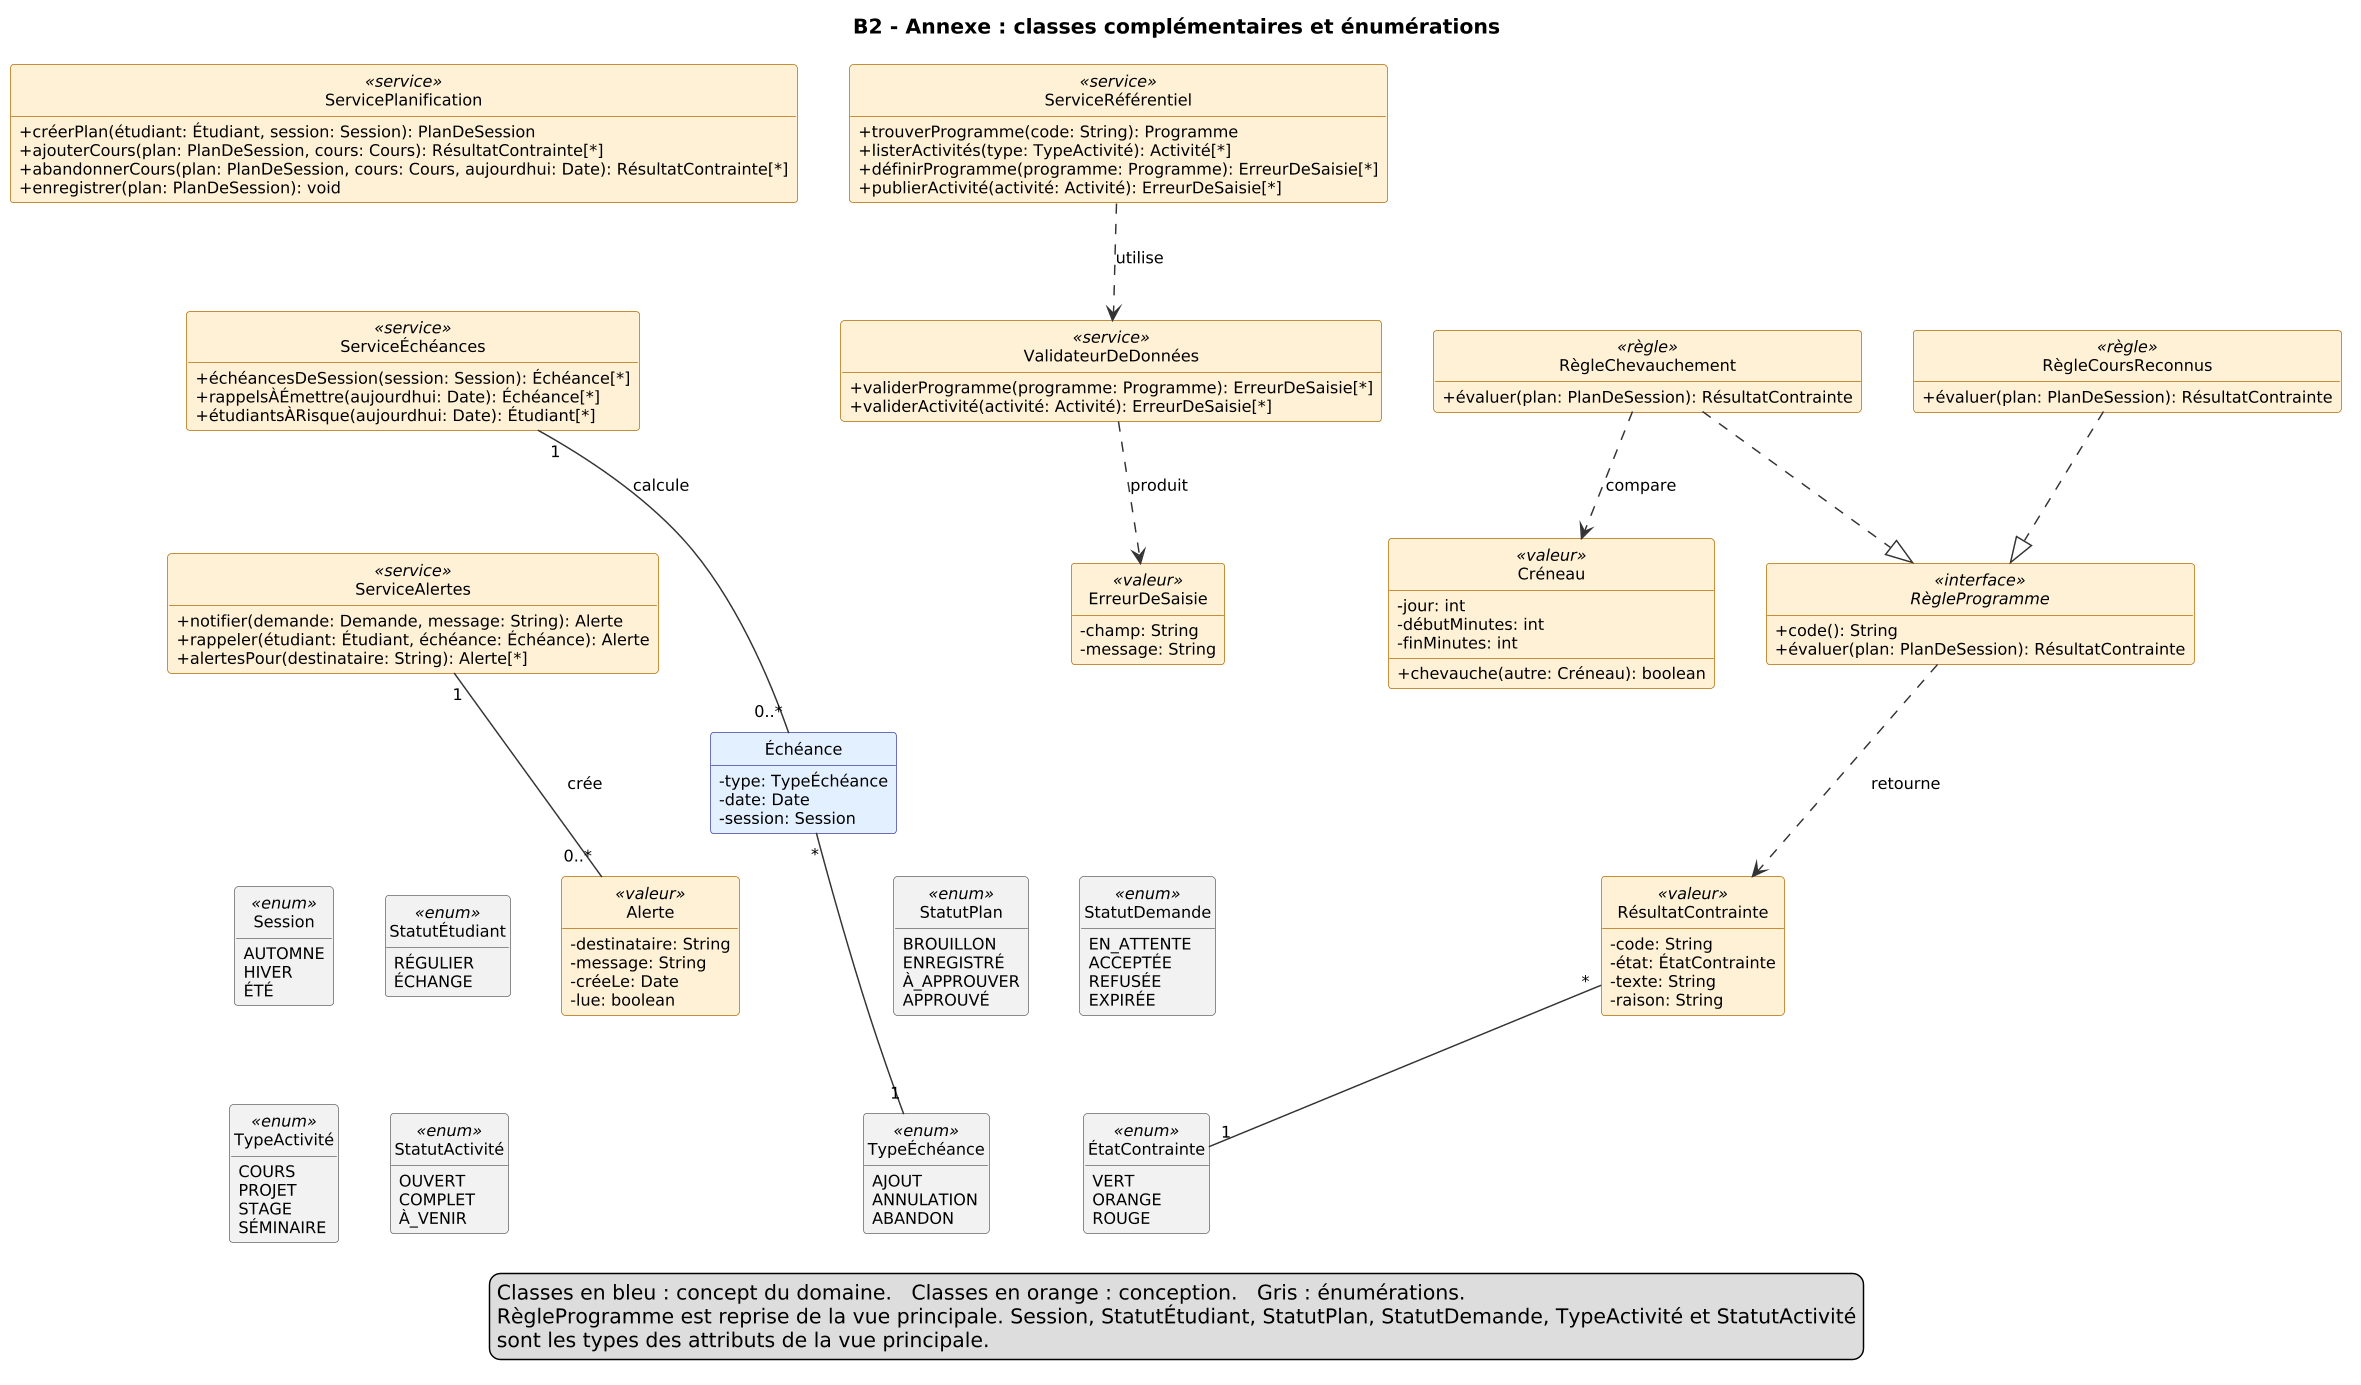

The diagram above was rendered by PlantUML. Its source (embedded in the PNG):
@startuml b2_classes_annexe
skinparam shadowing false
skinparam dpi 140
skinparam defaultFontName DejaVu Sans
skinparam defaultFontSize 11
skinparam classAttributeIconSize 0
skinparam ArrowColor #333333
skinparam class {
  BackgroundColor #E3F0FF
  BorderColor #3F3FA0
  BackgroundColor<<service>> #FFF1D6
  BorderColor<<service>> #B26A00
  BackgroundColor<<règle>> #FFF1D6
  BorderColor<<règle>> #B26A00
  BackgroundColor<<valeur>> #FFF1D6
  BorderColor<<valeur>> #B26A00
  BackgroundColor<<interface>> #FFF1D6
  BorderColor<<interface>> #B26A00
}
skinparam class {
  BackgroundColor<<enum>> #F2F2F2
  BorderColor<<enum>> #666666
}
hide circle
hide empty members

title B2 - Annexe : classes complémentaires et énumérations

class ServicePlanification <<service>> {
  + créerPlan(étudiant: Étudiant, session: Session): PlanDeSession
  + ajouterCours(plan: PlanDeSession, cours: Cours): RésultatContrainte[*]
  + abandonnerCours(plan: PlanDeSession, cours: Cours, aujourdhui: Date): RésultatContrainte[*]
  + enregistrer(plan: PlanDeSession): void
}
class ServiceRéférentiel <<service>> {
  + trouverProgramme(code: String): Programme
  + listerActivités(type: TypeActivité): Activité[*]
  + définirProgramme(programme: Programme): ErreurDeSaisie[*]
  + publierActivité(activité: Activité): ErreurDeSaisie[*]
}
class ValidateurDeDonnées <<service>> {
  + validerProgramme(programme: Programme): ErreurDeSaisie[*]
  + validerActivité(activité: Activité): ErreurDeSaisie[*]
}
class ErreurDeSaisie <<valeur>> {
  - champ: String
  - message: String
}
class ServiceÉchéances <<service>> {
  + échéancesDeSession(session: Session): Échéance[*]
  + rappelsÀÉmettre(aujourdhui: Date): Échéance[*]
  + étudiantsÀRisque(aujourdhui: Date): Étudiant[*]
}
class Échéance {
  - type: TypeÉchéance
  - date: Date
  - session: Session
}
class ServiceAlertes <<service>> {
  + notifier(demande: Demande, message: String): Alerte
  + rappeler(étudiant: Étudiant, échéance: Échéance): Alerte
  + alertesPour(destinataire: String): Alerte[*]
}
class Alerte <<valeur>> {
  - destinataire: String
  - message: String
  - créeLe: Date
  - lue: boolean
}
interface RègleProgramme <<interface>> {
  + code(): String
  + évaluer(plan: PlanDeSession): RésultatContrainte
}
class RègleChevauchement <<règle>> {
  + évaluer(plan: PlanDeSession): RésultatContrainte
}
class RègleCoursReconnus <<règle>> {
  + évaluer(plan: PlanDeSession): RésultatContrainte
}
class RésultatContrainte <<valeur>> {
  - code: String
  - état: ÉtatContrainte
  - texte: String
  - raison: String
}
class Créneau <<valeur>> {
  - jour: int
  - débutMinutes: int
  - finMinutes: int
  + chevauche(autre: Créneau): boolean
}

enum Session <<enum>> {
  AUTOMNE
  HIVER
  ÉTÉ
}
enum StatutÉtudiant <<enum>> {
  RÉGULIER
  ÉCHANGE
}
enum StatutPlan <<enum>> {
  BROUILLON
  ENREGISTRÉ
  À_APPROUVER
  APPROUVÉ
}
enum StatutDemande <<enum>> {
  EN_ATTENTE
  ACCEPTÉE
  REFUSÉE
  EXPIRÉE
}
enum TypeActivité <<enum>> {
  COURS
  PROJET
  STAGE
  SÉMINAIRE
}
enum StatutActivité <<enum>> {
  OUVERT
  COMPLET
  À_VENIR
}
enum ÉtatContrainte <<enum>> {
  VERT
  ORANGE
  ROUGE
}
enum TypeÉchéance <<enum>> {
  AJOUT
  ANNULATION
  ABANDON
}

ServicePlanification -[hidden]down- ServiceÉchéances
ServiceÉchéances -[hidden]down- ServiceAlertes
ServiceAlertes -[hidden]down- Session
Session -[hidden]right- StatutÉtudiant
StatutÉtudiant -[hidden]right- StatutPlan
StatutPlan -[hidden]right- StatutDemande
ValidateurDeDonnées -[hidden]down- ErreurDeSaisie
ErreurDeSaisie -[hidden]down- StatutDemande
Session -[hidden]down- TypeActivité
StatutÉtudiant -[hidden]down- StatutActivité
StatutPlan -[hidden]down- ÉtatContrainte
StatutDemande -[hidden]down- TypeÉchéance
ServiceRéférentiel ..> ValidateurDeDonnées : utilise
ValidateurDeDonnées ..> ErreurDeSaisie : produit
ServiceÉchéances "1" -- "0..*" Échéance : calcule
ServiceAlertes "1" -- "0..*" Alerte : crée
RègleChevauchement ..|> RègleProgramme
RègleCoursReconnus ..|> RègleProgramme
RègleChevauchement ..> Créneau : compare
RègleProgramme ..> RésultatContrainte : retourne
RésultatContrainte "*" -- "1" ÉtatContrainte
Échéance "*" -- "1" TypeÉchéance

legend bottom
  Classes en bleu : concept du domaine.   Classes en orange : conception.   Gris : énumérations.
  RègleProgramme est reprise de la vue principale. Session, StatutÉtudiant, StatutPlan, StatutDemande, TypeActivité et StatutActivité
  sont les types des attributs de la vue principale.
endlegend
@enduml